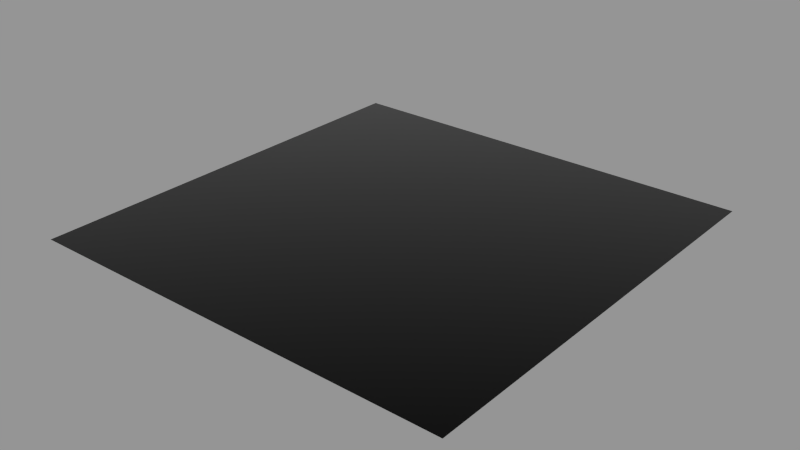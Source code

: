 # Source: textile.blend  (saved by Blender 2.76.2; exported with 4.5.12 LTS)
import bpy
from mathutils import Matrix  # noqa: F401  (used for matrix-valued properties, if any)

bpy.ops.wm.read_factory_settings(use_empty=True)
scene = bpy.context.scene
scene.name = 'Scene'

# ---- collections
col_collection_1 = bpy.data.collections.new('Collection 1'); scene.collection.children.link(col_collection_1)

# ---- materials (node trees are filled in below, after node groups)
mat_te_black_velvet_simple = bpy.data.materials.new('TE_black_velvet_simple')
mat_te_black_velvet_simple.alpha_threshold = 0.0
mat_te_black_velvet_simple.diffuse_color = (0.009017, 0.009017, 0.009017, 1.0)
mat_te_black_velvet_simple.roughness = 0.5
mat_te_black_velvet_simple.line_color = (0.0, 0.0, 0.0, 1.0)

# ---- material node trees
mat_te_black_velvet_simple.use_nodes = True; mat_te_black_velvet_simple.node_tree.nodes.clear()
_N = mat_te_black_velvet_simple.node_tree.nodes; _L = mat_te_black_velvet_simple.node_tree.links
n0 = _N.new('ShaderNodeBsdfSheen'); n0.name = 'Velvet BSDF'; n0.location = (-276, 118)
n0.width = 200
n0.distribution = 'ASHIKHMIN'
n0.inputs[0].default_value = (0.6647, 0.6647, 0.6647, 1.0)
n0.inputs[1].default_value = 0.3
n1 = _N.new('ShaderNodeBsdfDiffuse'); n1.name = 'Diffuse BSDF'; n1.location = (-241, -7)
n1.inputs[0].default_value = (0.001225, 0.001225, 0.001225, 1.0)
n1.inputs[1].default_value = 0.75
n2 = _N.new('ShaderNodeOutputMaterial'); n2.name = 'Material Output'; n2.location = (220, 43)
n2.width = 120
n3 = _N.new('ShaderNodeMixShader'); n3.name = 'Mix Shader'; n3.location = (-12, 59)
n3.width = 150
_L.new(n0.outputs[0], n3.inputs[1])
_L.new(n3.outputs[0], n2.inputs[0])
_L.new(n1.outputs[0], n3.inputs[2])
n2.is_active_output = True

# ---- meshes
me_plane = bpy.data.meshes.new('Plane')
me_plane.from_pydata([(-1.0, -1.0, 0.0), (1.0, -1.0, 0.0), (-1.0, 1.0, 0.0), (1.0, 1.0, 0.0)], [], [(0, 1, 3, 2)])
me_plane.materials.append(mat_te_black_velvet_simple)
me_plane.use_remesh_preserve_volume = False
me_plane.use_remesh_preserve_attributes = False
me_plane.use_mirror_vertex_groups = False
me_plane.update()

# ---- objects
ob_plane = bpy.data.objects.new('Plane', me_plane)

# ---- transforms, parenting, visibility, modifiers, constraints
ob_plane.location = (0.0, 0.0, 0.0)
ob_plane.lineart.crease_threshold = 0.0

# ---- collection membership
col_collection_1.objects.link(ob_plane)

# ---- scene / render settings (as saved in the file)
scene.frame_start = 1; scene.frame_end = 250; scene.frame_set(1)
scene.render.engine = 'CYCLES'
scene.render.resolution_percentage = 50
scene.render.dither_intensity = 0.0
scene.cycles.use_denoising = False
scene.cycles.samples = 10
scene.cycles.sampling_pattern = 'TABULATED_SOBOL'
scene.cycles.light_sampling_threshold = 0.0
scene.cycles.use_adaptive_sampling = False
scene.cycles.use_light_tree = False
scene.cycles.blur_glossy = 0.0
scene.cycles.pixel_filter_type = 'GAUSSIAN'
scene.cycles.sample_clamp_indirect = 0.0
scene.view_settings.view_transform = 'Standard'
bpy.context.view_layer.update()

# ---- added for rendering (the .blend has no active camera and no usable light): camera, sun + grey world if the file has none
cam_auto = bpy.data.cameras.new('AutoCamera')
cam_auto.lens = 50.0
cam_auto.sensor_width = 36.0
cam_auto.clip_end = 1000.0
ob_auto_camera = bpy.data.objects.new('AutoCamera', cam_auto)
scene.collection.objects.link(ob_auto_camera)
ob_auto_camera.location = (2.61693, -3.14032, 2.09354)
ob_auto_camera.rotation_euler = (1.09748, -7.21219e-08, 0.694738)
scene.camera = ob_auto_camera
light_auto_sun = bpy.data.lights.new('AutoSun', 'SUN')
light_auto_sun.energy = 3.0
light_auto_sun.angle = 0.0523599
ob_auto_sun = bpy.data.objects.new('AutoSun', light_auto_sun)
scene.collection.objects.link(ob_auto_sun)
ob_auto_sun.rotation_euler = (0.872665, 0.174533, 0.523599)
if scene.world is None:
    world_auto = bpy.data.worlds.new('AutoWorld')
    world_auto.color = (0.3, 0.3, 0.3)
    scene.world = world_auto
bpy.context.view_layer.update()
